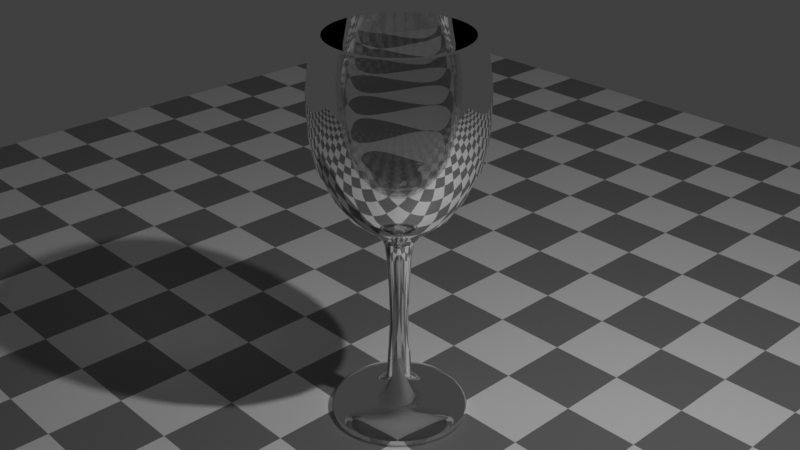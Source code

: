 # Source: 3-2.blend  (saved by Blender 4.0.36; exported with 4.5.12 LTS)
import bpy
from mathutils import Matrix  # noqa: F401  (used for matrix-valued properties, if any)

bpy.ops.wm.read_factory_settings(use_empty=True)
scene = bpy.context.scene
scene.name = 'Scene'

# ---- collections
col_collection = bpy.data.collections.new('Collection'); scene.collection.children.link(col_collection)

# ---- materials (node trees are filled in below, after node groups)
mat_material_001 = bpy.data.materials.new('Material.001')
mat_material_001.alpha_threshold = 0.0
mat_material_001.use_transparent_shadow = False
mat_material_001.use_raytrace_refraction = True
mat_material_001.use_screen_refraction = True
mat_material_001.thickness_mode = 'SLAB'
mat_material_001.line_color = (0.0, 0.0, 0.0, 1.0)
mat_material = bpy.data.materials.new('Material')
mat_material.use_transparent_shadow = False

# ---- node groups
ng_auto_smooth = bpy.data.node_groups.new('Auto Smooth', 'GeometryNodeTree')
_s = ng_auto_smooth.interface.new_socket(name='Geometry', in_out='OUTPUT', socket_type='NodeSocketGeometry')
_s = ng_auto_smooth.interface.new_socket(name='Geometry', in_out='INPUT', socket_type='NodeSocketGeometry')
_s = ng_auto_smooth.interface.new_socket(name='Angle', in_out='INPUT', socket_type='NodeSocketFloat')
_s.subtype = 'ANGLE'
_s.min_value = 0.0
_s.max_value = 3.142
ng_auto_smooth.is_modifier = True
_N = ng_auto_smooth.nodes; _L = ng_auto_smooth.links
n0 = _N.new('NodeGroupOutput'); n0.name = 'Group Output'; n0.location = (480, -100)
n1 = _N.new('NodeGroupInput'); n1.name = 'Group Input'; n1.location = (-420, -300)
n2 = _N.new('NodeGroupInput'); n2.name = 'Group Input.001'; n2.location = (-60, -100)
n3 = _N.new('GeometryNodeSetShadeSmooth'); n3.name = 'Set Shade Smooth'; n3.location = (120, -100)
n3.domain = 'EDGE'
n4 = _N.new('GeometryNodeSetShadeSmooth'); n4.name = 'Set Shade Smooth.001'; n4.location = (300, -100)
n5 = _N.new('GeometryNodeInputMeshEdgeAngle'); n5.name = 'Edge Angle'; n5.location = (-420, -220)
n6 = _N.new('GeometryNodeInputEdgeSmooth'); n6.name = 'Is Edge Smooth'; n6.location = (-60, -160)
n7 = _N.new('GeometryNodeInputShadeSmooth'); n7.name = 'Is Face Smooth'; n7.location = (-240, -340)
n8 = _N.new('FunctionNodeBooleanMath'); n8.name = 'Boolean Math'; n8.location = (-60, -220)
n9 = _N.new('FunctionNodeCompare'); n9.name = 'Compare'; n9.location = (-240, -180)
n9.operation = 'LESS_EQUAL'
_L.new(n5.outputs[0], n9.inputs[0])
_L.new(n4.outputs[0], n0.inputs[0])
_L.new(n1.outputs[1], n9.inputs[1])
_L.new(n9.outputs[0], n8.inputs[0])
_L.new(n7.outputs[0], n8.inputs[1])
_L.new(n2.outputs[0], n3.inputs[0])
_L.new(n6.outputs[0], n3.inputs[1])
_L.new(n3.outputs[0], n4.inputs[0])
_L.new(n8.outputs[0], n3.inputs[2])
n0.is_active_output = True

# ---- material node trees
mat_material_001.use_nodes = True; mat_material_001.node_tree.nodes.clear()
_N = mat_material_001.node_tree.nodes; _L = mat_material_001.node_tree.links
n0 = _N.new('ShaderNodeOutputMaterial'); n0.name = 'Material Output'; n0.location = (300, 300)
n1 = _N.new('ShaderNodeBsdfPrincipled'); n1.name = 'Principled BSDF'; n1.location = (10, 300)
n1.distribution = 'GGX'
n1.subsurface_method = 'RANDOM_WALK_SKIN'
n1.inputs[2].default_value = 0.0
n1.inputs[3].default_value = 1.45
n1.inputs[18].default_value = 1.0
n1.inputs[27].default_value = (0.0, 0.0, 0.0, 1.0)
n1.inputs[28].default_value = 1.0
n2 = _N.new('ShaderNodeValue'); n2.name = 'Value'; n2.location = (300, 140)
n2.outputs[0].default_value = 0.0
_L.new(n1.outputs[0], n0.inputs[0])
_L.new(n2.outputs[0], n0.inputs[3])
n0.is_active_output = True
mat_material.use_nodes = True; mat_material.node_tree.nodes.clear()
_N = mat_material.node_tree.nodes; _L = mat_material.node_tree.links
n0 = _N.new('ShaderNodeBsdfPrincipled'); n0.name = 'Principled BSDF'; n0.location = (10, 300)
n0.distribution = 'GGX'
n0.subsurface_method = 'RANDOM_WALK_SKIN'
n0.inputs[3].default_value = 1.45
n0.inputs[27].default_value = (0.0, 0.0, 0.0, 1.0)
n0.inputs[28].default_value = 1.0
n1 = _N.new('ShaderNodeOutputMaterial'); n1.name = 'Material Output'; n1.location = (300, 300)
n2 = _N.new('ShaderNodeTexChecker'); n2.name = 'チェッカーテクスチャ'; n2.location = (-180, 260)
n2.inputs[3].default_value = 23.0
_L.new(n0.outputs[0], n1.inputs[0])
_L.new(n2.outputs[0], n0.inputs[0])
n1.is_active_output = True

# ---- world
world_world = bpy.data.worlds.new('World'); scene.world = world_world
world_world.use_nodes = True; world_world.node_tree.nodes.clear()
_N = world_world.node_tree.nodes; _L = world_world.node_tree.links
n0 = _N.new('ShaderNodeOutputWorld'); n0.name = 'World Output'; n0.location = (300, 300)
n1 = _N.new('ShaderNodeBackground'); n1.name = 'Background'; n1.location = (10, 300)
n1.inputs[0].default_value = (0.05088, 0.05088, 0.05088, 1.0)
_L.new(n1.outputs[0], n0.inputs[0])
n0.is_active_output = True
world_world.color = (0.05088, 0.05088, 0.05088)
world_world.use_sun_shadow = False
world_world.sun_shadow_jitter_overblur = 0.0

# ---- cameras
cam_camera = bpy.data.cameras.new('Camera')
cam_camera.clip_end = 100.0
cam_camera.ortho_scale = 7.314

# ---- lights
light_light = bpy.data.lights.new('Light', 'POINT')
light_light.transmission_factor = 0.0
light_light.use_soft_falloff = False
light_light.energy = 1000.0
light_light.shadow_soft_size = 0.1
light_light.shadow_maximum_resolution = 0.006
light_light.use_absolute_resolution = True

# ---- meshes
me_cube = bpy.data.meshes.new('Cube')
me_cube.from_pydata([(-0.001495, 3.278e-07, -2.105), (0.2628, 3.166e-07, -2.118), (0.629, 3.212e-07, -2.239), (0.7226, 3.123e-07, -2.303), (0.7447, 2.983e-07, -2.22), (0.6625, 2.878e-07, -2.142), (0.4724, 2.787e-07, -2.074), (0.2826, 2.724e-07, -2.028), (0.1791, 2.617e-07, -1.948), (0.1322, 2.48e-07, -1.845), (0.1175, 2.078e-07, -1.546), (0.09696, 1.581e-07, -1.177), (0.1087, 1.073e-07, -0.7984), (0.1322, 5.881e-08, -0.4377), (0.1556, 3.635e-08, -0.2705), (0.226, 2.256e-08, -0.1679), (0.3492, 7.975e-09, -0.05936), (0.534, -1.212e-08, 0.09022), (0.6718, -3.852e-08, 0.2867), (0.8214, -7.99e-08, 0.5947), (0.8888, -1.236e-07, 0.9202), (0.9061, -1.868e-07, 1.39), (0.8639, -2.293e-07, 1.707), (0.797, -2.586e-07, 1.93), (0.7379, -2.599e-07, 1.93), (0.7979, -2.277e-07, 1.695), (0.8452, -1.861e-07, 1.385), (0.8357, -1.255e-07, 0.9341), (0.7758, -8.268e-08, 0.6154), (0.6401, -4.367e-08, 0.3251), (0.5107, -1.781e-08, 0.1326), (0.4003, -7.211e-09, 0.05367), (0.2582, 1.269e-09, -0.009444), (0.1226, 2.965e-09, -0.02207), (0.00264, 4.661e-09, -0.03469), (0.6796, 3.204e-07, -2.302), (0.7462, 3.056e-07, -2.275), (0.7181, 2.929e-07, -2.18), (0.5746, 2.828e-07, -2.105), (0.3687, 2.757e-07, -2.052), (0.2212, 2.675e-07, -1.991), (0.1464, 2.552e-07, -1.9), (0.4454, 3.16e-07, -2.157)], [(0, 1), (42, 2), (35, 3), (36, 4), (37, 5), (38, 6), (39, 7), (40, 8), (41, 9), (9, 10), (10, 11), (11, 12), (12, 13), (13, 14), (14, 15), (15, 16), (16, 17), (17, 18), (18, 19), (19, 20), (20, 21), (21, 22), (22, 23), (23, 24), (25, 26), (24, 25), (26, 27), (27, 28), (28, 29), (29, 30), (30, 31), (31, 32), (32, 33), (33, 34), (2, 35), (3, 36), (4, 37), (5, 38), (6, 39), (7, 40), (8, 41), (1, 42)], [])
_uv = me_cube.uv_layers.new(name='UVMap')
_uv.uv.foreach_set('vector', [])
me_cube.materials.append(mat_material_001)
me_cube.use_remesh_preserve_volume = False
me_cube.use_remesh_preserve_attributes = False
me_cube.use_mirror_vertex_groups = False
me_cube.update()
me_plane = bpy.data.meshes.new('Plane')
me_plane.from_pydata([(-14.4, -14.4, 0.0), (14.4, -14.4, 0.0), (-14.4, 14.4, 0.0), (14.4, 14.4, 0.0)], [], [(0, 1, 3, 2)])
_uv = me_plane.uv_layers.new(name='UVマップ')
_uv.uv.foreach_set('vector', [0.0, 0.0, 1.0, 0.0, 1.0, 1.0, 0.0, 1.0])
me_plane.materials.append(mat_material)
me_plane.use_remesh_fix_poles = True
me_plane.use_remesh_preserve_attributes = False
me_plane.update()

# ---- objects
ob_cube = bpy.data.objects.new('Cube', me_cube)
ob_light = bpy.data.objects.new('Light', light_light)
ob_camera = bpy.data.objects.new('Camera', cam_camera)
ob_empty = bpy.data.objects.new('Empty', None)
ob_plane = bpy.data.objects.new('Plane', me_plane)

# ---- transforms, parenting, visibility, modifiers, constraints
ob_cube.location = (0.0, 0.0, 0.0)
ob_cube.lock_rotations_4d = False
ob_cube.empty_display_type = 'ARROWS'
ob_cube.lineart.crease_threshold = 0.0
_m = ob_cube.modifiers.new('Screw', 'SCREW')
_m.steps = 64
_m.render_steps = 64
_m = ob_cube.modifiers.new('Auto Smooth', 'NODES')
_m.node_group = ng_auto_smooth
_gi = [s.identifier for s in ng_auto_smooth.interface.items_tree if s.item_type == 'SOCKET' and s.in_out == 'INPUT']
_m[_gi[1]] = 0.5236  # Angle
ob_light.location = (4.076, 1.005, 5.904)
ob_light.rotation_euler = (0.6503, 0.05522, 1.866)
ob_light.lock_rotations_4d = False
ob_light.empty_display_type = 'ARROWS'
ob_light.color = (0.0, 0.0, 0.0, 0.0)
ob_light.lineart.crease_threshold = 0.0
ob_camera.location = (7.359, -6.926, 4.958)
ob_camera.rotation_euler = (1.109, 0.0, 0.8149)
ob_camera.lock_rotations_4d = False
ob_camera.empty_display_type = 'ARROWS'
ob_camera.color = (0.0, 0.0, 0.0, 0.0)
ob_camera.display_type = 'WIRE'
ob_camera.lineart.crease_threshold = 0.0
ob_empty.location = (0.0, 0.0, 0.0)
ob_empty.rotation_euler = (1.571, -0.0, -0.0)
ob_empty.empty_display_type = 'IMAGE'
ob_empty.empty_display_size = 5.0
ob_empty.use_empty_image_alpha = True
ob_empty.color = (1.0, 1.0, 1.0, 0.2)
ob_plane.location = (0.0, 0.0, -2.302)
ob_plane.scale = (0.7, 0.7, 0.7)

# ---- collection membership
col_collection.objects.link(ob_cube)
col_collection.objects.link(ob_light)
col_collection.objects.link(ob_camera)
col_collection.objects.link(ob_empty)
col_collection.objects.link(ob_plane)

# ---- scene / render settings (as saved in the file)
scene.camera = ob_camera
scene.frame_start = 1; scene.frame_end = 250; scene.frame_set(0)
scene.render.engine = 'BLENDER_EEVEE_NEXT'
scene.cycles.sampling_pattern = 'TABULATED_SOBOL'
scene.cycles.use_light_tree = False
scene.eevee.use_raytracing = True
scene.view_settings.view_transform = 'Standard'
bpy.context.view_layer.update()
